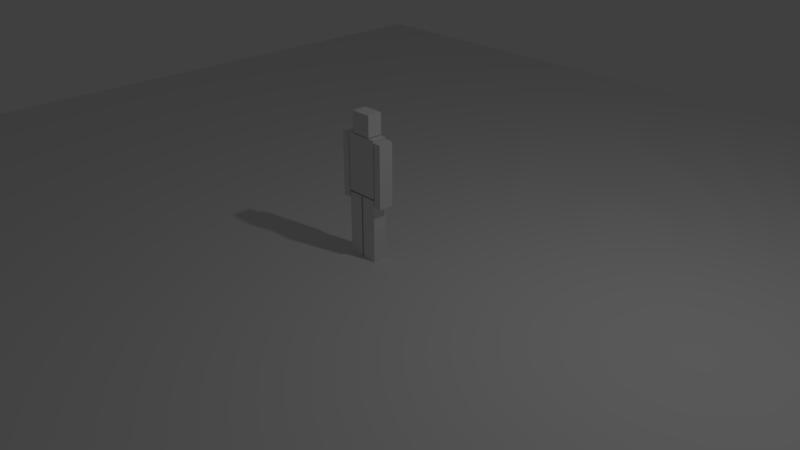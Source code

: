 # Source: CubeDude_UV_Unwrapping.blend  (saved by Blender 2.79.0; exported with 4.5.12 LTS)
import bpy
from mathutils import Matrix  # noqa: F401  (used for matrix-valued properties, if any)

bpy.ops.wm.read_factory_settings(use_empty=True)
scene = bpy.context.scene
scene.name = 'Scene'

# ---- collections
col_collection_1 = bpy.data.collections.new('Collection 1'); scene.collection.children.link(col_collection_1)

# ---- world
world_world = bpy.data.worlds.new('World'); scene.world = world_world
world_world.color = (0.05088, 0.05088, 0.05088)
world_world.use_sun_shadow = False
world_world.sun_shadow_jitter_overblur = 0.0
world_world.cycles.sampling_method = 'MANUAL'

# ---- cameras
cam_camera = bpy.data.cameras.new('Camera')
cam_camera.clip_end = 100.0
cam_camera.lens = 35.0
cam_camera.sensor_width = 32.0
cam_camera.sensor_height = 18.0
cam_camera.ortho_scale = 7.314
cam_camera.dof.focus_distance = 0.0
cam_camera.dof.aperture_fstop = 128.0

# ---- lights
light_lamp = bpy.data.lights.new('Lamp', 'POINT')
light_lamp.transmission_factor = 0.0
light_lamp.cutoff_distance = 30.0
light_lamp.energy = 100.0
light_lamp.shadow_buffer_clip_start = 1.001
light_lamp.shadow_soft_size = 0.1
light_lamp.shadow_maximum_resolution = 0.006
light_lamp.use_absolute_resolution = True

# ---- meshes
me_plane = bpy.data.meshes.new('Plane')
me_plane.from_pydata([(-1.0, -1.0, 0.0), (1.0, -1.0, 0.0), (-1.0, 1.0, 0.0), (1.0, 1.0, 0.0)], [], [(0, 1, 3, 2)])
me_plane.use_remesh_preserve_volume = False
me_plane.use_remesh_preserve_attributes = False
me_plane.use_mirror_vertex_groups = False
me_plane.update()
me_cube_001 = bpy.data.meshes.new('Cube.001')
me_cube_001.from_pydata([(0.2187, -0.1, -0.3814), (0.2187, -0.1, 0.3814), (0.2187, 0.1, -0.3814), (0.2187, 0.1, 0.3814), (0.2333, -0.1, -0.4876), (0.2333, -0.1, 0.3564), (0.2333, 0.1, -0.4876), (0.2333, 0.1, 0.3564), (0.3333, -0.1, -0.4876), (0.3333, -0.1, 0.3564), (0.3333, 0.1, -0.4876), (0.3333, 0.1, 0.3564), (0.2333, -0.1, -0.06558), (0.2333, 0.1, -0.06558), (0.3333, 0.1, -0.06558), (0.3333, -0.1, -0.06558), (0.01455, -0.1, -1.25), (0.01455, -0.1, -0.406), (0.01455, 0.1, -1.25), (0.01455, 0.1, -0.406), (0.2145, -0.1, -1.25), (0.2145, -0.1, -0.406), (0.2145, 0.1, -1.25), (0.2145, 0.1, -0.406), (0.01455, -0.1, -0.828), (0.01455, 0.1, -0.828), (0.2145, 0.1, -0.828), (0.2145, -0.1, -0.828), (0.1406, -0.1, 0.3935), (0.1406, -0.1, 0.6747), (0.1406, 0.1, 0.3935), (0.1406, 0.1, 0.6747), (0.0, -0.1, 0.6747), (0.0, -0.1, 0.3935), (0.0, 0.1, 0.6747), (0.0, 0.1, 0.3935), (-0.2187, -0.1, -0.3814), (-0.2187, -0.1, 0.3814), (-0.2187, 0.1, -0.3814), (-0.2187, 0.1, 0.3814), (-0.2333, -0.1, -0.4876), (-0.2333, -0.1, 0.3564), (-0.2333, 0.1, -0.4876), (-0.2333, 0.1, 0.3564), (-0.3333, -0.1, -0.4876), (-0.3333, -0.1, 0.3564), (-0.3333, 0.1, -0.4876), (-0.3333, 0.1, 0.3564), (-0.2333, -0.1, -0.06558), (-0.2333, 0.1, -0.06558), (-0.3333, 0.1, -0.06558), (-0.3333, -0.1, -0.06558), (-0.01455, -0.1, -1.25), (-0.01455, -0.1, -0.406), (-0.01455, 0.1, -1.25), (-0.01455, 0.1, -0.406), (-0.2145, -0.1, -1.25), (-0.2145, -0.1, -0.406), (-0.2145, 0.1, -1.25), (-0.2145, 0.1, -0.406), (-0.01455, -0.1, -0.828), (-0.01455, 0.1, -0.828), (-0.2145, 0.1, -0.828), (-0.2145, -0.1, -0.828), (0.0, -0.1, 0.3814), (0.0, -0.1, -0.3814), (0.0, 0.1, 0.3814), (0.0, 0.1, -0.3814), (-0.1406, -0.1, 0.3935), (-0.1406, -0.1, 0.6747), (-0.1406, 0.1, 0.3935), (-0.1406, 0.1, 0.6747)], [], [(67, 66, 3, 2), (2, 3, 1, 0), (28, 29, 32, 33), (67, 2, 0, 65), (12, 5, 7, 13), (13, 7, 11, 14), (14, 11, 9, 15), (15, 9, 5, 12), (6, 10, 8, 4), (11, 7, 5, 9), (8, 15, 12, 4), (10, 14, 15, 8), (6, 13, 14, 10), (4, 12, 13, 6), (24, 17, 19, 25), (25, 19, 23, 26), (26, 23, 21, 27), (27, 21, 17, 24), (18, 22, 20, 16), (23, 19, 17, 21), (20, 27, 24, 16), (22, 26, 27, 20), (18, 25, 26, 22), (16, 24, 25, 18), (0, 1, 64, 65), (3, 66, 64, 1), (31, 34, 32, 29), (35, 34, 31, 30), (30, 31, 29, 28), (35, 30, 28, 33), (67, 38, 39, 66), (38, 36, 37, 39), (68, 33, 32, 69), (67, 65, 36, 38), (48, 49, 43, 41), (49, 50, 47, 43), (50, 51, 45, 47), (51, 48, 41, 45), (42, 40, 44, 46), (47, 45, 41, 43), (44, 40, 48, 51), (46, 44, 51, 50), (42, 46, 50, 49), (40, 42, 49, 48), (60, 61, 55, 53), (61, 62, 59, 55), (62, 63, 57, 59), (63, 60, 53, 57), (54, 52, 56, 58), (59, 57, 53, 55), (56, 52, 60, 63), (58, 56, 63, 62), (54, 58, 62, 61), (52, 54, 61, 60), (36, 65, 64, 37), (39, 37, 64, 66), (71, 69, 32, 34), (35, 70, 71, 34), (70, 68, 69, 71), (35, 33, 68, 70)])
_uv = me_cube_001.uv_layers.new(name='UVMap')
_uv.uv.foreach_set('vector', [0.1243, 0.05948, 0.1243, 0.2856, 0.05948, 0.2856, 0.05948, 0.05948, 0.05948, 0.05948, 0.05948, 0.2856, 0.0001886, 0.2856, 0.0001886, 0.05948, 0.2488, 0.8571, 0.3322, 0.8571, 0.3322, 0.8988, 0.2488, 0.8988, 0.1243, 0.05948, 0.05948, 0.05948, 0.05948, 0.0001886, 0.1243, 0.0001886, 0.5758, 0.4348, 0.5758, 0.3097, 0.6351, 0.3097, 0.6351, 0.4348, 0.6351, 0.4348, 0.6351, 0.3097, 0.6647, 0.3097, 0.6647, 0.4348, 0.6647, 0.4348, 0.6647, 0.3097, 0.724, 0.3097, 0.724, 0.4348, 0.6647, 0.1253, 0.6647, 0.2504, 0.6351, 0.2504, 0.6351, 0.1253, 0.6351, 0.5599, 0.6647, 0.5599, 0.6647, 0.6192, 0.6351, 0.6192, 0.6647, 0.3097, 0.6351, 0.3097, 0.6351, 0.2504, 0.6647, 0.2504, 0.6647, 0.0001886, 0.6647, 0.1253, 0.6351, 0.1253, 0.6351, 0.0001886, 0.6647, 0.5599, 0.6647, 0.4348, 0.724, 0.4348, 0.724, 0.5599, 0.6351, 0.5599, 0.6351, 0.4348, 0.6647, 0.4348, 0.6647, 0.5599, 0.5758, 0.5599, 0.5758, 0.4348, 0.6351, 0.4348, 0.6351, 0.5599, 0.4332, 0.6196, 0.5583, 0.6196, 0.5583, 0.6789, 0.4332, 0.6789, 0.4332, 0.6789, 0.5583, 0.6789, 0.5583, 0.7382, 0.4332, 0.7382, 0.4332, 0.7382, 0.5583, 0.7382, 0.5583, 0.7975, 0.4332, 0.7975, 0.7427, 0.7382, 0.6176, 0.7382, 0.6176, 0.6789, 0.7427, 0.6789, 0.3081, 0.6789, 0.3081, 0.7382, 0.2488, 0.7382, 0.2488, 0.6789, 0.5583, 0.7382, 0.5583, 0.6789, 0.6176, 0.6789, 0.6176, 0.7382, 0.8678, 0.7382, 0.7427, 0.7382, 0.7427, 0.6789, 0.8678, 0.6789, 0.3081, 0.7382, 0.4332, 0.7382, 0.4332, 0.7975, 0.3081, 0.7975, 0.3081, 0.6789, 0.4332, 0.6789, 0.4332, 0.7382, 0.3081, 0.7382, 0.3081, 0.6196, 0.4332, 0.6196, 0.4332, 0.6789, 0.3081, 0.6789, 0.05948, 0.571, 0.05948, 0.3449, 0.1243, 0.3449, 0.1243, 0.571, 0.05948, 0.2856, 0.1243, 0.2856, 0.1243, 0.3449, 0.05948, 0.3449, 0.3915, 0.8571, 0.3915, 0.8988, 0.3322, 0.8988, 0.3322, 0.8571, 0.4749, 0.8988, 0.3915, 0.8988, 0.3915, 0.8571, 0.4749, 0.8571, 0.4749, 0.8571, 0.3915, 0.8571, 0.3915, 0.7978, 0.4749, 0.7978, 0.4749, 0.8988, 0.4749, 0.8571, 0.5342, 0.8571, 0.5342, 0.8988, 0.1243, 0.05948, 0.1892, 0.05948, 0.1892, 0.2856, 0.1243, 0.2856, 0.1892, 0.05948, 0.2485, 0.05948, 0.2485, 0.2856, 0.1892, 0.2856, 0.2488, 0.9405, 0.2488, 0.8988, 0.3322, 0.8988, 0.3322, 0.9405, 0.1243, 0.05948, 0.1243, 0.0001886, 0.1892, 0.0001886, 0.1892, 0.05948, 0.4272, 0.1846, 0.4865, 0.1846, 0.4865, 0.3097, 0.4272, 0.3097, 0.4865, 0.1846, 0.5161, 0.1846, 0.5161, 0.3097, 0.4865, 0.3097, 0.5161, 0.1846, 0.5754, 0.1846, 0.5754, 0.3097, 0.5161, 0.3097, 0.5161, 0.4941, 0.4865, 0.4941, 0.4865, 0.369, 0.5161, 0.369, 0.4865, 0.05948, 0.4865, 0.0001886, 0.5161, 0.0001886, 0.5161, 0.05948, 0.5161, 0.3097, 0.5161, 0.369, 0.4865, 0.369, 0.4865, 0.3097, 0.5161, 0.6192, 0.4865, 0.6192, 0.4865, 0.4941, 0.5161, 0.4941, 0.5161, 0.05948, 0.5754, 0.05948, 0.5754, 0.1846, 0.5161, 0.1846, 0.4865, 0.05948, 0.5161, 0.05948, 0.5161, 0.1846, 0.4865, 0.1846, 0.4272, 0.05948, 0.4865, 0.05948, 0.4865, 0.1846, 0.4272, 0.1846, 0.4268, 0.4348, 0.3675, 0.4348, 0.3675, 0.3097, 0.4268, 0.3097, 0.3675, 0.4348, 0.3082, 0.4348, 0.3082, 0.3097, 0.3675, 0.3097, 0.3082, 0.4348, 0.2489, 0.4348, 0.2489, 0.3097, 0.3082, 0.3097, 0.3083, 0.1253, 0.3676, 0.1253, 0.3675, 0.2504, 0.3082, 0.2504, 0.3674, 0.5599, 0.3674, 0.6192, 0.3081, 0.6192, 0.3081, 0.5599, 0.3082, 0.3097, 0.3082, 0.2504, 0.3675, 0.2504, 0.3675, 0.3097, 0.3083, 0.0001886, 0.3676, 0.000209, 0.3676, 0.1253, 0.3083, 0.1253, 0.3081, 0.5599, 0.2488, 0.5599, 0.2489, 0.4348, 0.3082, 0.4348, 0.3674, 0.5599, 0.3081, 0.5599, 0.3082, 0.4348, 0.3675, 0.4348, 0.4267, 0.5599, 0.3674, 0.5599, 0.3675, 0.4348, 0.4268, 0.4348, 0.1892, 0.571, 0.1243, 0.571, 0.1243, 0.3449, 0.1892, 0.3449, 0.1892, 0.2856, 0.1892, 0.3449, 0.1243, 0.3449, 0.1243, 0.2856, 0.3915, 0.9405, 0.3322, 0.9405, 0.3322, 0.8988, 0.3915, 0.8988, 0.4749, 0.8988, 0.4749, 0.9405, 0.3915, 0.9405, 0.3915, 0.8988, 0.4749, 0.9405, 0.4749, 0.9998, 0.3915, 0.9998, 0.3915, 0.9405, 0.4749, 0.8988, 0.5342, 0.8988, 0.5342, 0.9405, 0.4749, 0.9405])
me_cube_001.use_remesh_preserve_volume = False
me_cube_001.use_remesh_preserve_attributes = False
me_cube_001.use_mirror_vertex_groups = False
me_cube_001.update()

# ---- objects
ob_ground = bpy.data.objects.new('Ground', me_plane)
ob_cubedude = bpy.data.objects.new('CubeDude', me_cube_001)
ob_lamp = bpy.data.objects.new('Lamp', light_lamp)
ob_camera = bpy.data.objects.new('Camera', cam_camera)

# ---- transforms, parenting, visibility, modifiers, constraints
ob_ground.location = (0.0, 0.0, 0.0)
ob_ground.scale = (8.717, 8.717, 8.717)
ob_ground.lineart.crease_threshold = 0.0
ob_cubedude.location = (0.0, 0.0, 1.25)
ob_cubedude.lineart.crease_threshold = 0.0
ob_lamp.location = (4.076, 1.005, 5.904)
ob_lamp.rotation_euler = (0.6503, 0.05522, 1.866)
ob_lamp.lock_rotations_4d = False
ob_lamp.empty_display_type = 'ARROWS'
ob_lamp.color = (0.0, 0.0, 0.0, 0.0)
ob_lamp.lineart.crease_threshold = 0.0
ob_camera.location = (7.481, -6.508, 5.344)
ob_camera.rotation_euler = (1.109, 0.0, 0.8149)
ob_camera.lock_rotations_4d = False
ob_camera.empty_display_type = 'ARROWS'
ob_camera.color = (0.0, 0.0, 0.0, 0.0)
ob_camera.display_type = 'WIRE'
ob_camera.lineart.crease_threshold = 0.0

# ---- collection membership
col_collection_1.objects.link(ob_ground)
col_collection_1.objects.link(ob_cubedude)
col_collection_1.objects.link(ob_lamp)
col_collection_1.objects.link(ob_camera)

# ---- scene / render settings (as saved in the file)
scene.camera = ob_camera
scene.frame_start = 1; scene.frame_end = 250; scene.frame_set(1)
scene.render.engine = 'BLENDER_EEVEE_NEXT'
scene.render.resolution_percentage = 50
scene.render.dither_intensity = 0.0
scene.cycles.use_denoising = False
scene.cycles.samples = 128
scene.cycles.sampling_pattern = 'TABULATED_SOBOL'
scene.cycles.use_adaptive_sampling = False
scene.cycles.use_light_tree = False
scene.cycles.blur_glossy = 0.0
scene.cycles.sample_clamp_indirect = 0.0
scene.view_settings.view_transform = 'Standard'
bpy.context.view_layer.update()
